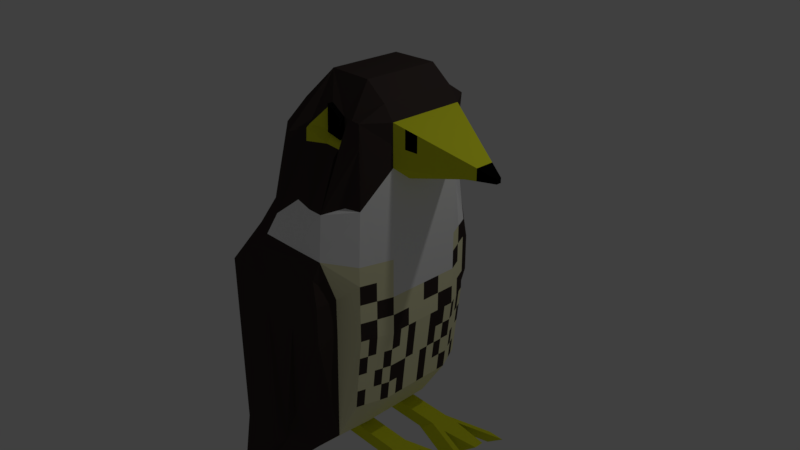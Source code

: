 # Source: bird_model.blend  (saved by Blender 2.79.0; exported with 4.5.12 LTS)
import bpy
from mathutils import Matrix  # noqa: F401  (used for matrix-valued properties, if any)

bpy.ops.wm.read_factory_settings(use_empty=True)
scene = bpy.context.scene
scene.name = 'Scene'

# ---- collections
col_collection_1 = bpy.data.collections.new('Collection 1'); scene.collection.children.link(col_collection_1)

# ---- materials (node trees are filled in below, after node groups)
mat_material_002 = bpy.data.materials.new('Material.002')
mat_material_002.alpha_threshold = 0.0
mat_material_002.use_transparent_shadow = False
mat_material_002.diffuse_color = (0.002063, 0.002063, 0.002063, 1.0)
mat_material_002.roughness = 0.5
mat_material_002.line_color = (0.0, 0.0, 0.0, 1.0)
mat_material_003 = bpy.data.materials.new('Material.003')
mat_material_003.alpha_threshold = 0.0
mat_material_003.use_transparent_shadow = False
mat_material_003.diffuse_color = (0.9502, 0.9215, 0.5766, 1.0)
mat_material_003.roughness = 0.5
mat_material_004 = bpy.data.materials.new('Material.004')
mat_material_004.alpha_threshold = 0.0
mat_material_004.use_transparent_shadow = False
mat_material_004.diffuse_color = (0.7684, 0.8, 0.02618, 1.0)
mat_material_004.roughness = 0.5
mat_material_005 = bpy.data.materials.new('Material.005')
mat_material_005.alpha_threshold = 0.0
mat_material_005.use_transparent_shadow = False
mat_material_005.diffuse_color = (1.0, 1.0, 1.0, 1.0)
mat_material_005.roughness = 0.5
mat_material_006 = bpy.data.materials.new('Material.006')
mat_material_006.alpha_threshold = 0.0
mat_material_006.use_transparent_shadow = False
mat_material_006.diffuse_color = (0.05219, 0.0388, 0.03484, 1.0)
mat_material_006.roughness = 0.5

# ---- material node trees

# ---- world
world_world = bpy.data.worlds.new('World'); scene.world = world_world
world_world.color = (0.05088, 0.05088, 0.05088)
world_world.use_sun_shadow = False
world_world.sun_shadow_jitter_overblur = 0.0
world_world.cycles.sampling_method = 'MANUAL'

# ---- cameras
cam_camera = bpy.data.cameras.new('Camera')
cam_camera.clip_end = 100.0
cam_camera.lens = 35.0
cam_camera.sensor_width = 32.0
cam_camera.sensor_height = 18.0
cam_camera.ortho_scale = 7.314
cam_camera.dof.focus_distance = 0.0
cam_camera.dof.aperture_fstop = 128.0

# ---- lights
light_lamp = bpy.data.lights.new('Lamp', 'POINT')
light_lamp.transmission_factor = 0.0
light_lamp.cutoff_distance = 30.0
light_lamp.energy = 100.0
light_lamp.shadow_buffer_clip_start = 1.001
light_lamp.shadow_soft_size = 0.1
light_lamp.shadow_maximum_resolution = 0.006
light_lamp.use_absolute_resolution = True

# ---- meshes
me_cube = bpy.data.meshes.new('Cube')
me_cube.from_pydata([(0.7012, 0.8696, -1.529), (0.7622, -0.9172, -1.529), (-1.09, -1.034, -2.505), (-1.177, 1.0, -2.505), (0.787, 0.7986, 2.165), (0.787, -0.7986, 2.165), (-0.4953, -0.7986, 1.868), (-0.4953, 0.7986, 1.868), (0.8818, -5.96e-08, -1.529), (-1.177, 2.98e-07, -2.505), (1.0, -5.364e-07, 2.165), (-0.7083, 1.788e-07, 1.868), (-1.177, 0.5, -2.505), (-0.7083, 0.5, 1.868), (0.8818, 0.5, -1.529), (1.0, 0.5, 2.165), (0.8818, -0.5, -1.529), (1.0, -0.5, 2.165), (-1.177, -0.5, -2.505), (-0.7083, -0.5, 1.868), (1.788e-07, 1.001, -2.505), (0.08701, -1.034, -2.505), (3.272e-07, 0.8718, 1.978), (-6.401e-07, -0.8518, 1.978), (-1.192e-07, -1.775e-07, 2.553), (5.96e-08, 1.192e-07, -2.505), (1.192e-07, 0.5, -2.505), (1.784e-07, 0.4799, 2.553), (-3.424e-07, -0.4799, 2.553), (0.0, -0.5, -2.505), (0.8194, 0.8696, 0.0), (0.8804, -0.9172, 0.0), (-1.09, -1.034, 0.0), (-1.177, 1.0, 0.0), (-1.177, 2.384e-07, 0.0), (1.0, -2.98e-07, 0.0), (1.0, 0.5, 0.0), (-1.177, 0.5, 0.0), (-1.177, -0.5, 0.0), (1.0, -0.5, 0.0), (-1.166, 1.28, -3.713), (-1.019, -1.326, -3.691), (0.8194, 0.8696, 0.5), (0.8804, -0.9172, 0.5), (-0.8549, -1.034, 0.5), (-1.177, 1.0, 0.5), (2.235e-07, 1.168, 0.5923), (-1.177, 2.086e-07, 0.5), (1.0, -4.172e-07, 0.5), (1.0, 0.5, 0.5), (-1.177, 0.5, 0.5), (-1.177, -0.5, 0.5), (1.0, -0.5, 0.5), (0.08701, -1.253, 0.5753), (0.5979, -3.576e-07, 2.553), (0.5979, 0.5, 2.553), (0.5979, -0.5, 2.553), (0.3194, 0.8696, -2.123), (0.4674, -0.9696, -2.118), (0.5, 0.7579, 2.165), (0.5, -0.7568, 2.165), (0.5, 2.98e-08, -2.123), (0.5, 0.5, -2.123), (0.5, -0.5, -2.123), (0.587, -1.034, 0.0), (0.5, 1.0, 0.0), (0.5, 1.168, 0.5923), (0.587, -1.251, 0.5792), (-0.5, 1.0, -2.505), (-0.413, -1.034, -2.505), (-0.2083, 1.0, 1.868), (-0.2083, -1.0, 1.868), (-0.5, 2.086e-07, -2.505), (-0.5, 0.5, -2.505), (-0.5, -0.5, -2.505), (-0.5, 0.0, 2.104), (-0.5, 0.5, 2.104), (-0.5, -0.5, 2.104), (-1.171, 0.9941, -3.711), (-1.019, -1.034, -3.691), (-0.5, 1.168, 0.5923), (-0.413, -1.253, 0.5753), (-1.177, 2.682e-07, -0.5), (1.0, -1.788e-07, -0.5), (1.0, 0.5, -0.5), (-1.177, 0.5, -0.5), (-1.177, -0.5, -0.5), (1.0, -0.5, -0.5), (-1.34, -1.034, -3.691), (0.8194, 0.8696, -0.5), (0.8804, -0.9172, -0.5), (-1.09, -1.034, -0.5), (-1.177, 1.0, -0.5), (-1.466, 0.9941, -3.711), (0.587, -1.034, -0.5), (0.5, 1.0, -0.5), (-1.184, -1.034, -3.691), (-1.341, 0.9941, -3.711), (0.6996, 0.7573, 1.199), (0.8802, -0.8868, 1.189), (-0.7182, -0.8868, 0.8372), (-0.7182, 0.8878, 0.8372), (-0.0005794, 1.019, 1.168), (-0.8373, 0.0004612, 0.8372), (0.9994, 0.0004605, 1.442), (0.9994, 0.5005, 1.665), (-0.8373, 0.5005, 0.8372), (-0.8373, -0.4995, 0.8372), (0.9994, -0.4995, 1.638), (-0.0005803, -1.069, 1.108), (0.4994, 1.079, 1.181), (0.4994, -1.142, 1.104), (-0.3373, 1.079, 0.8979), (-0.3373, -1.142, 0.8372), (1.0, -4.506e-07, 1.075), (1.0, 0.5, 1.296), (1.0, -0.5, 1.075), (1.0, -0.25, 0.5), (1.0, 0.25, 0.5), (0.9994, -0.2495, 1.442), (0.9994, 0.2505, 1.442), (1.0, 0.25, 1.075), (1.0, -0.25, 1.075), (2.084, 0.03245, 1.71), (2.084, -1.179e-06, 1.71), (2.084, -0.03245, 1.71), (2.084, -1.127e-06, 1.649), (2.084, 0.03245, 1.649), (2.084, -0.03245, 1.649), (2.084, -0.01623, 1.649), (2.084, 0.01622, 1.649), (0.25, 0.7166, 2.258), (0.25, -0.708, 2.258), (3.044e-07, 0.9151, 1.944), (0.5, 0.7579, 1.907), (-5.877e-07, -0.8995, 1.944), (0.5, -0.7568, 1.907), (0.2494, 1.049, 1.057), (0.2494, -1.106, 1.079), (0.25, 0.7257, 1.925), (0.25, -0.7187, 1.925), (0.5, 0.7579, 1.907), (0.5, 0.7579, 2.165), (0.25, 0.7166, 2.258), (0.5, -0.7568, 2.165), (0.25, -0.708, 2.258), (0.5, -0.7568, 1.907), (0.25, 0.7257, 1.925), (0.25, -0.7187, 1.925), (0.4888, -0.8229, 2.166), (0.2388, -0.7741, 2.259), (0.4888, -0.8229, 1.908), (0.2388, -0.7849, 1.927), (0.4912, 0.8193, 1.908), (0.4912, 0.8193, 2.166), (0.2412, 0.7781, 2.259), (0.2412, 0.7872, 1.926), (-5.677e-07, -0.9103, 1.788), (0.5, -0.8498, 1.808), (0.25, -0.8125, 1.798), (2.957e-07, 0.9242, 1.788), (0.5, 0.8502, 1.809), (0.25, 0.8187, 1.798), (1.879, -0.1211, 1.649), (1.879, -0.1211, 1.796), (1.879, -1.006e-06, 1.649), (1.879, -0.06054, 1.649), (1.879, -1.058e-06, 1.796), (1.879, 0.1211, 1.796), (1.879, 0.1211, 1.649), (1.879, 0.06054, 1.649), (-0.413, -1.326, -2.505), (-1.09, -1.326, -2.505), (-0.2073, -1.178, -2.123), (-0.3218, -1.253, -2.505), (0.08701, -1.326, -0.5), (-1.09, -1.326, -0.5), (-1.09, -1.326, -8.882e-16), (0.08701, -1.326, 0.5), (0.08701, -1.326, -8.882e-16), (0.587, -1.326, -8.882e-16), (-0.413, -1.326, -8.882e-16), (-0.7476, -1.284, 0.3034), (0.514, -1.31, 0.3333), (-0.413, -1.326, 0.4343), (0.587, -1.326, -0.5), (-0.413, -1.326, -0.5), (-1.34, -1.326, -3.691), (-1.184, -1.326, -3.691), (0.8664, -4.537e-07, 2.345), (0.8664, 0.5, 2.345), (0.8664, -0.5, 2.345), (0.6541, 0.7797, 2.165), (0.6541, -0.7792, 2.165), (0.8339, -0.8429, 1.907), (0.5771, -0.768, 2.165), (0.5, -0.9249, 1.729), (0.6898, -0.9432, 1.189), (0.5, -0.7568, 2.036), (0.5, -0.8033, 1.858), (0.7206, -0.7889, 2.165), (-0.4944, 1.286, -2.506), (-1.171, 1.286, -2.506), (0.3251, 0.8759, -2.124), (0.005636, 1.063, -2.506), (-1.171, 1.286, -0.5014), (-1.171, 1.286, -0.001405), (0.005636, 1.286, -0.5014), (0.005636, 1.286, -0.001405), (0.5056, 1.286, -0.001405), (-0.4944, 1.286, -0.001405), (-0.8158, 1.235, 0.3347), (0.005636, 1.286, 0.4986), (-0.4944, 1.286, 0.4261), (0.4209, 1.229, 0.3596), (0.5056, 1.286, -0.5014), (-0.4944, 1.286, -0.5014), (-1.336, 1.28, -3.713), (-1.46, 1.28, -3.713), (0.25, 7.451e-08, -2.314), (0.25, 0.5, -2.314), (0.25, -0.5, -2.314), (2.98e-08, -0.25, -2.505), (8.941e-08, 0.25, -2.505), (0.5, 0.25, -2.123), (0.5, -0.25, -2.123), (0.25, 0.25, -2.314), (0.25, -0.25, -2.314), (1.699, -0.4521, -2.314), (1.449, -0.5, -2.505), (1.449, -0.25, -2.505), (1.699, -0.2979, -2.314), (0.25, 0.5, -2.314), (1.192e-07, 0.5, -2.505), (8.941e-08, 0.25, -2.505), (0.25, 0.25, -2.314), (1.683, 0.4407, -2.314), (1.433, 0.5, -2.505), (1.433, 0.25, -2.505), (1.683, 0.3093, -2.314), (0.6933, -0.25, -2.505), (0.6933, -0.5, -2.505), (0.9433, -0.5, -2.314), (0.9433, -0.25, -2.314), (0.9436, -0.25, -2.505), (1.194, -0.5, -2.314), (0.9436, -0.5, -2.505), (1.194, -0.25, -2.314), (0.7055, 0.25, -2.505), (0.9555, 0.25, -2.314), (0.9555, 0.5, -2.314), (0.7055, 0.5, -2.505), (0.9251, 0.25, -2.505), (1.175, 0.5, -2.314), (1.175, 0.25, -2.314), (0.9251, 0.5, -2.505), (0.9436, -0.5, -2.505), (0.6933, -0.5, -2.505), (0.9433, -0.5, -2.314), (1.194, -0.5, -2.314), (1.555, -0.6574, -2.505), (1.305, -0.6574, -2.505), (1.555, -0.6574, -2.314), (1.805, -0.6574, -2.314), (1.837, -0.0529, -2.314), (1.587, -0.0529, -2.314), (1.337, -0.0529, -2.505), (1.587, -0.0529, -2.505), (1.844, 0.02793, -2.314), (1.625, 0.02793, -2.314), (1.375, 0.02793, -2.505), (1.594, 0.02793, -2.505), (1.572, 0.6813, -2.505), (1.353, 0.6813, -2.505), (1.603, 0.6813, -2.314), (1.822, 0.6813, -2.314), (0.822, -0.7086, -1.529), (0.8818, 0.25, -1.529), (0.9409, -1.192e-07, -1.014), (0.7915, 0.6848, -1.529), (0.9409, 0.5, -1.014), (0.8818, -0.25, -1.529), (0.9409, -0.5, -1.014), (0.8194, 0.8696, -0.25), (0.8804, -0.9172, -0.25), (1.0, -3.576e-07, 0.25), (1.0, 0.5, 0.25), (1.0, -0.5, 0.25), (1.0, -0.25, 0.0), (0.9097, 0.6848, 0.0), (1.0, 0.25, 0.0), (0.9402, -0.7086, 0.0), (0.8194, 0.8696, 0.25), (0.8804, -0.9172, 0.25), (1.0, -0.375, 0.5), (0.9097, 0.6848, 0.5), (1.0, 0.125, 0.5), (0.9402, -0.7086, 0.5), (0.5103, 0.8696, -1.826), (0.6148, -0.9434, -1.823), (0.6909, -1.49e-08, -1.826), (0.6909, 0.5, -1.826), (0.6909, -0.5, -1.826), (0.4837, -0.7348, -2.12), (0.5, 0.375, -2.123), (0.4097, 0.6848, -2.123), (0.5, -0.125, -2.123), (1.0, -2.384e-07, -0.25), (1.0, 0.5, -0.25), (1.0, -0.5, -0.25), (0.7603, 0.8696, -1.014), (0.8213, -0.9172, -1.014), (0.9402, -0.7086, -0.5), (1.0, 0.25, -0.5), (0.9097, 0.6848, -0.5), (1.0, -0.25, -0.5), (1.0, -0.125, 0.5), (1.0, 0.375, 0.5), (0.5, 0.125, -2.123), (0.5, -0.375, -2.123), (0.9409, -0.25, -1.014), (0.8506, 0.6848, -1.014), (0.9409, 0.25, -1.014), (0.8811, -0.7086, -1.014), (0.6006, 0.6848, -1.826), (0.6529, -0.7217, -1.824), (0.9402, -0.7086, 0.25), (0.9097, 0.6848, 0.25), (0.9402, -0.7086, -0.25), (1.0, 0.25, -0.25), (0.9097, 0.6848, -0.25), (1.0, -0.25, -0.25), (0.7921, -0.8129, -1.529), (0.8818, 0.125, -1.529), (0.9114, -8.941e-08, -1.271), (0.8367, 0.5924, -1.529), (0.9114, 0.5, -1.271), (0.8818, -0.375, -1.529), (0.9114, -0.5, -1.271), (0.7899, 0.8696, -0.7571), (0.8509, -0.9172, -0.7571), (0.9103, -0.8129, -0.5), (1.0, 0.125, -0.5), (0.9549, 0.5924, -0.5), (1.0, -0.375, -0.5), (0.8519, -0.6043, -1.529), (0.8818, 0.375, -1.529), (0.9705, -1.49e-07, -0.7571), (0.7464, 0.7772, -1.529), (0.9705, 0.5, -0.7571), (0.8818, -0.125, -1.529), (0.9705, -0.5, -0.7571), (0.7308, 0.8696, -1.271), (0.7918, -0.9172, -1.271), (0.9701, -0.6043, -0.5), (1.0, 0.375, -0.5), (0.8646, 0.7772, -0.5), (1.0, -0.125, -0.5), (0.9409, -0.375, -1.014), (0.9409, -0.125, -1.014), (0.9114, -0.25, -1.271), (0.9705, -0.25, -0.7571), (0.8958, 0.5924, -1.014), (0.8055, 0.7772, -1.014), (0.8211, 0.6848, -1.271), (0.8802, 0.6848, -0.7571), (0.9409, 0.125, -1.014), (0.9409, 0.375, -1.014), (0.9114, 0.25, -1.271), (0.9705, 0.25, -0.7571), (0.8512, -0.8129, -1.014), (0.911, -0.6043, -1.014), (0.8516, -0.7086, -1.271), (0.9107, -0.7086, -0.7571), (0.9406, -0.6043, -0.7571), (0.8815, -0.6043, -1.271), (0.8217, -0.8129, -1.271), (0.9705, 0.375, -0.7571), (0.9114, 0.375, -1.271), (0.9114, 0.125, -1.271), (0.835, 0.7772, -0.7571), (0.7759, 0.7772, -1.271), (0.8662, 0.5924, -1.271), (0.9705, -0.125, -0.7571), (0.9114, -0.125, -1.271), (0.9114, -0.375, -1.271), (0.9705, -0.375, -0.7571), (0.9253, 0.5924, -0.7571), (0.9705, 0.125, -0.7571), (0.8808, -0.8129, -0.7571), (1.258, -0.3889, 2.057), (1.257, -0.1941, 1.503), (1.258, -6.893e-07, 2.057), (1.258, 0.3889, 2.057), (1.257, 0.3892, 1.661), (1.257, 0.1948, 1.503), (1.257, -0.3886, 1.641), (1.257, 0.0003252, 1.503), (0.9997, 0.5002, 1.915), (0.9997, -0.4998, 1.902), (1.129, -0.4445, 2.111), (1.129, 0.4445, 2.111), (1.128, 0.4449, 1.663), (1.128, -0.4441, 1.64), (1.257, -0.3888, 1.849), (1.257, 0.3891, 1.859), (1.129, 0.4447, 1.887), (1.129, -0.4443, 1.875)], [], [(74, 69, 2, 18), (77, 19, 6, 71), (108, 399, 17, 5, 194, 99), (113, 71, 6, 100), (106, 13, 7, 101), (33, 45, 211, 206), (107, 19, 11, 103), (166, 165, 126, 129), (76, 13, 11, 75), (73, 72, 9, 12), (68, 73, 12, 3), (70, 7, 13, 76), (98, 4, 15, 398, 105), (103, 11, 13, 106), (100, 6, 19, 107), (164, 163, 128, 125), (75, 11, 19, 77), (72, 74, 18, 9), (246, 244, 230, 229), (54, 24, 28, 56), (59, 131, 22, 27, 55), (57, 305, 62, 220, 26, 20), (226, 219, 25, 223), (55, 27, 24, 54), (92, 33, 206, 205), (140, 132, 23, 135), (56, 28, 23, 132, 60), (63, 303, 58, 21, 29, 221), (53, 81, 184, 178), (46, 66, 214, 212), (331, 288, 39, 309), (91, 32, 38, 86), (82, 34, 37, 85), (330, 289, 36, 308), (329, 290, 35, 307), (86, 38, 34, 82), (80, 46, 212, 213), (85, 37, 33, 92), (58, 94, 185, 173), (328, 291, 31, 284), (112, 80, 45, 101), (110, 66, 46, 102, 137), (94, 64, 180, 185), (35, 285, 48, 316, 117, 294, 52, 287, 39, 288), (32, 44, 51, 38), (34, 47, 50, 37), (327, 295, 49, 286), (36, 286, 49, 317, 118, 296, 48, 285, 35, 290), (38, 51, 47, 34), (37, 50, 45, 33), (171, 172, 187, 188), (326, 297, 43, 293), (31, 293, 43, 67, 64), (98, 42, 66, 110), (42, 292, 30, 65, 66), (90, 284, 31, 64, 94), (325, 299, 58, 303), (191, 56, 60, 195, 193), (99, 194, 5, 200, 193, 195, 60, 198, 136, 199, 158, 196, 111, 197), (310, 352, 0, 298), (190, 55, 54, 189), (14, 346, 277, 333, 8, 300, 61, 318, 224, 304, 62, 301), (324, 301, 62, 305), (192, 59, 55, 190), (189, 54, 56, 191), (8, 350, 281, 337, 16, 302, 63, 319, 225, 306, 61, 300), (44, 32, 177, 182), (102, 46, 80, 112), (32, 91, 176, 177), (20, 68, 97, 78), (25, 222, 29, 74, 72), (24, 75, 77, 28), (22, 70, 76, 27), (20, 26, 73, 68), (26, 223, 25, 72, 73), (27, 76, 75, 24), (66, 65, 209, 214), (109, 157, 135, 23, 71, 113), (28, 77, 71, 23), (29, 21, 69, 74), (45, 80, 213, 211), (81, 44, 182, 184), (30, 283, 89, 95, 65), (1, 353, 311, 299), (389, 341, 90, 340), (21, 58, 173, 174), (12, 85, 92, 3), (18, 86, 82, 9), (388, 342, 83, 347), (387, 343, 84, 349), (9, 82, 85, 12), (2, 91, 86, 18), (386, 344, 87, 351), (69, 21, 79, 96), (3, 92, 205, 202), (95, 57, 203, 215), (53, 109, 113, 81), (22, 133, 160, 102, 112, 70), (43, 99, 197, 111, 67), (4, 98, 110, 161, 134, 59, 192), (162, 137, 102, 160), (70, 112, 101, 7), (67, 111, 138, 109, 53), (122, 119, 108, 116), (44, 100, 107, 51), (47, 103, 106, 50), (42, 98, 105, 115, 49, 295), (121, 120, 104, 114), (51, 107, 103, 47), (50, 106, 101, 45), (81, 113, 100, 44), (52, 116, 108, 99, 43, 297), (118, 121, 114, 48, 296), (49, 115, 121, 118, 317), (115, 105, 120, 121), (117, 122, 116, 52, 294), (48, 114, 122, 117, 316), (114, 104, 119, 122), (127, 123, 124, 126, 130), (126, 124, 125, 128, 129), (167, 164, 125, 124), (168, 167, 124, 123), (169, 168, 123, 127), (170, 169, 127, 130), (165, 170, 130, 126), (163, 166, 129, 128), (131, 139, 133, 22), (131, 59, 142, 143), (161, 110, 137, 162), (159, 140, 135, 157), (158, 199, 136, 140, 159), (140, 136, 146, 148), (141, 147, 156, 153), (148, 146, 151, 152), (134, 139, 147, 141), (59, 134, 141, 142), (136, 198, 60, 144, 146), (60, 132, 145, 144), (139, 131, 143, 147), (132, 140, 148, 145), (151, 149, 150, 152), (144, 145, 150, 149), (145, 148, 152, 150), (146, 144, 149, 151), (154, 153, 156, 155), (142, 141, 153, 154), (147, 143, 155, 156), (143, 142, 154, 155), (111, 196, 158, 159, 138), (138, 159, 157, 109), (134, 161, 162, 139), (139, 162, 160, 133), (396, 391, 166, 163), (397, 395, 170, 165), (395, 394, 169, 170), (394, 405, 393, 168, 169), (393, 392, 167, 168), (392, 390, 164, 167), (390, 404, 396, 163, 164), (391, 397, 165, 166), (185, 180, 179, 175), (186, 181, 177, 176), (180, 183, 178, 179), (181, 184, 182, 177), (179, 178, 184, 181), (175, 179, 181, 186), (174, 175, 186, 171), (171, 186, 176, 172), (173, 185, 175, 174), (67, 53, 178, 183), (91, 2, 172, 176), (64, 67, 183, 180), (96, 79, 41, 188), (88, 96, 188, 187), (174, 171, 188, 41), (21, 174, 41, 79), (172, 2, 88, 187), (2, 69, 96, 88), (10, 189, 191, 17), (4, 192, 190, 15), (15, 190, 189, 10), (17, 191, 193, 200, 5), (216, 201, 202, 205), (215, 203, 204, 207), (214, 209, 208, 212), (213, 210, 206, 211), (212, 208, 210, 213), (207, 204, 201, 216), (208, 207, 216, 210), (209, 215, 207, 208), (210, 216, 205, 206), (57, 20, 204, 203), (65, 95, 215, 209), (204, 20, 78, 40), (97, 93, 218, 217), (78, 97, 217, 40), (202, 201, 217, 218), (68, 3, 93, 97), (3, 202, 218, 93), (201, 204, 40, 217), (26, 220, 232, 233), (62, 304, 224, 226, 220), (224, 318, 61, 219, 226), (219, 227, 222, 25), (61, 306, 225, 227, 219), (225, 319, 63, 221, 227), (231, 228, 229, 230), (247, 245, 228, 231), (245, 246, 229, 228), (244, 247, 231, 230), (254, 252, 238, 239), (220, 226, 235, 232), (223, 26, 233, 234), (226, 223, 234, 235), (236, 239, 238, 237), (255, 253, 236, 237), (253, 254, 239, 236), (252, 255, 237, 238), (222, 227, 243, 240), (221, 29, 241, 242), (227, 221, 242, 243), (29, 222, 240, 241), (244, 240, 266, 267), (246, 245, 259, 256), (243, 242, 245, 247), (241, 240, 244, 246), (234, 233, 251, 248), (232, 235, 249, 250), (233, 232, 250, 251), (235, 234, 248, 249), (248, 251, 255, 252), (250, 249, 254, 253), (255, 251, 273, 272), (254, 249, 269, 268), (257, 256, 260, 261), (245, 242, 258, 259), (242, 241, 257, 258), (241, 246, 256, 257), (262, 261, 260, 263), (256, 259, 263, 260), (258, 257, 261, 262), (259, 258, 262, 263), (266, 265, 264, 267), (240, 243, 265, 266), (243, 247, 264, 265), (247, 244, 267, 264), (269, 270, 271, 268), (248, 252, 271, 270), (252, 254, 268, 271), (249, 248, 270, 269), (273, 274, 275, 272), (253, 255, 272, 275), (251, 250, 274, 273), (250, 253, 275, 274), (385, 358, 282, 338), (384, 359, 320, 360), (383, 357, 315, 361), (382, 362, 280, 336), (381, 363, 321, 364), (380, 356, 314, 365), (379, 366, 278, 334), (378, 367, 322, 368), (377, 355, 313, 369), (376, 370, 311, 353), (375, 371, 323, 372), (374, 354, 312, 373), (311, 340, 90, 58, 299), (90, 94, 58), (298, 324, 305, 57), (0, 348, 279, 324, 298), (279, 335, 14, 301, 324), (89, 339, 310, 298, 57), (95, 89, 57), (302, 325, 303, 63), (16, 345, 276, 325, 302), (276, 332, 1, 299, 325), (291, 326, 293, 31), (39, 287, 326, 291), (287, 52, 297, 326), (289, 327, 286, 36), (30, 292, 327, 289), (292, 42, 295, 327), (312, 328, 284, 90, 341), (87, 309, 328, 312, 354), (309, 39, 291, 328), (313, 329, 307, 83, 342), (84, 308, 329, 313, 355), (308, 36, 290, 329), (314, 330, 308, 84, 343), (89, 283, 330, 314, 356), (283, 30, 289, 330), (315, 331, 309, 87, 344), (83, 307, 331, 315, 357), (307, 35, 288, 331), (371, 374, 373, 323), (282, 351, 374, 371), (351, 87, 354, 374), (345, 375, 372, 276), (16, 338, 375, 345), (338, 282, 371, 375), (332, 376, 353, 1), (276, 372, 376, 332), (372, 323, 370, 376), (367, 377, 369, 322), (280, 349, 377, 367), (349, 84, 355, 377), (346, 378, 368, 277), (14, 336, 378, 346), (336, 280, 367, 378), (333, 379, 334, 8), (277, 368, 379, 333), (368, 322, 366, 379), (363, 380, 365, 321), (310, 339, 380, 363), (339, 89, 356, 380), (348, 381, 364, 279), (0, 352, 381, 348), (352, 310, 363, 381), (335, 382, 336, 14), (279, 364, 382, 335), (364, 321, 362, 382), (359, 383, 361, 320), (278, 347, 383, 359), (347, 83, 357, 383), (350, 384, 360, 281), (8, 334, 384, 350), (334, 278, 359, 384), (337, 385, 338, 16), (281, 360, 385, 337), (360, 320, 358, 385), (358, 386, 351, 282), (320, 361, 386, 358), (361, 315, 344, 386), (362, 387, 349, 280), (321, 365, 387, 362), (365, 314, 343, 387), (366, 388, 347, 278), (322, 369, 388, 366), (369, 313, 342, 388), (370, 389, 340, 311), (323, 373, 389, 370), (373, 312, 341, 389), (119, 104, 397, 391), (407, 403, 396, 404), (10, 17, 400, 390, 392), (15, 10, 392, 393, 401), (406, 401, 393, 405), (120, 105, 402, 394, 395), (104, 120, 395, 397), (108, 119, 391, 396, 403), (402, 406, 405, 394), (105, 398, 406, 402), (398, 15, 401, 406), (400, 407, 404, 390), (17, 399, 407, 400), (399, 108, 403, 407)])
me_cube.polygons.foreach_set('material_index', [4, 4, 4, 4, 4, 4, 4, 0, 4, 4, 4, 4, 4, 4, 4, 0, 4, 4, 2, 4, 4, 1, 1, 4, 4, 2, 4, 1, 4, 4, 1, 4, 4, 1, 4, 4, 4, 4, 4, 1, 4, 3, 4, 3, 4, 4, 1, 3, 4, 4, 4, 1, 1, 3, 1, 1, 1, 4, 4, 1, 4, 1, 1, 4, 4, 1, 4, 3, 4, 4, 4, 4, 4, 4, 4, 4, 4, 4, 4, 4, 4, 4, 1, 1, 1, 4, 4, 4, 1, 4, 4, 4, 4, 4, 4, 4, 3, 4, 3, 4, 4, 4, 3, 3, 4, 4, 3, 3, 4, 4, 4, 3, 3, 3, 3, 3, 3, 3, 0, 0, 0, 0, 0, 0, 0, 0, 2, 1, 4, 2, 2, 1, 0, 0, 1, 1, 1, 1, 1, 1, 0, 0, 0, 0, 0, 0, 0, 0, 4, 4, 2, 2, 2, 2, 2, 2, 2, 2, 2, 2, 4, 4, 4, 4, 4, 4, 4, 4, 4, 4, 4, 4, 4, 4, 4, 4, 4, 4, 4, 4, 4, 4, 4, 4, 4, 4, 4, 4, 4, 4, 4, 4, 4, 4, 4, 4, 4, 4, 4, 4, 1, 1, 1, 1, 1, 1, 2, 2, 2, 2, 2, 1, 1, 2, 2, 2, 2, 2, 2, 2, 2, 2, 2, 2, 2, 2, 2, 2, 2, 2, 2, 2, 2, 2, 2, 2, 1, 2, 2, 2, 2, 2, 2, 2, 2, 2, 2, 2, 2, 2, 2, 2, 2, 2, 4, 1, 4, 1, 1, 4, 4, 4, 4, 1, 4, 1, 1, 1, 1, 1, 1, 1, 1, 1, 1, 1, 4, 1, 1, 4, 1, 4, 4, 1, 4, 1, 4, 1, 1, 4, 1, 4, 1, 1, 1, 4, 1, 1, 4, 1, 4, 1, 1, 1, 4, 1, 1, 4, 1, 4, 1, 1, 1, 4, 1, 4, 1, 1, 1, 1, 4, 4, 1, 1, 1, 1, 1, 1, 4, 4, 1, 1, 1, 1, 1, 1, 1, 4, 4, 4, 1, 4, 2, 2, 2, 2, 0, 2, 2, 2, 2, 2, 2, 0, 2, 2])
me_cube.materials.append(mat_material_002)
me_cube.materials.append(mat_material_003)
me_cube.materials.append(mat_material_004)
me_cube.materials.append(mat_material_005)
me_cube.materials.append(mat_material_006)
me_cube.use_remesh_preserve_volume = False
me_cube.use_remesh_preserve_attributes = False
me_cube.use_mirror_vertex_groups = False
me_cube.update()

# ---- objects
ob_cube = bpy.data.objects.new('Cube', me_cube)
ob_lamp = bpy.data.objects.new('Lamp', light_lamp)
ob_camera = bpy.data.objects.new('Camera', cam_camera)

# ---- transforms, parenting, visibility, modifiers, constraints
ob_cube.location = (0.0, 0.0, 0.0)
ob_cube.lock_rotations_4d = False
ob_cube.empty_display_type = 'ARROWS'
ob_cube.lineart.crease_threshold = 0.0
ob_lamp.location = (4.076, 1.005, 5.904)
ob_lamp.rotation_euler = (0.6503, 0.05522, 1.866)
ob_lamp.lock_rotations_4d = False
ob_lamp.empty_display_type = 'ARROWS'
ob_lamp.color = (0.0, 0.0, 0.0, 0.0)
ob_lamp.lineart.crease_threshold = 0.0
ob_camera.location = (7.481, -6.508, 5.344)
ob_camera.rotation_euler = (1.109, 0.0, 0.8149)
ob_camera.lock_rotations_4d = False
ob_camera.empty_display_type = 'ARROWS'
ob_camera.color = (0.0, 0.0, 0.0, 0.0)
ob_camera.display_type = 'WIRE'
ob_camera.lineart.crease_threshold = 0.0

# ---- collection membership
col_collection_1.objects.link(ob_cube)
col_collection_1.objects.link(ob_lamp)
col_collection_1.objects.link(ob_camera)

# ---- scene / render settings (as saved in the file)
scene.camera = ob_camera
scene.frame_start = 1; scene.frame_end = 250; scene.frame_set(1)
scene.render.engine = 'BLENDER_EEVEE_NEXT'
scene.render.resolution_percentage = 50
scene.render.dither_intensity = 0.0
scene.cycles.use_denoising = False
scene.cycles.samples = 128
scene.cycles.sampling_pattern = 'TABULATED_SOBOL'
scene.cycles.use_adaptive_sampling = False
scene.cycles.use_light_tree = False
scene.cycles.blur_glossy = 0.0
scene.cycles.sample_clamp_indirect = 0.0
scene.view_settings.view_transform = 'Standard'
bpy.context.view_layer.update()
